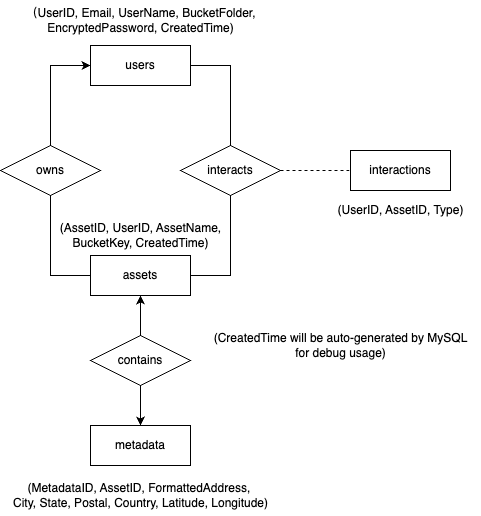

The diagram above was exported from draw.io. Its source (the exported page's mxGraphModel, read from the mxfile embedded in the PNG):
<mxGraphModel dx="722" dy="702" grid="1" gridSize="10" guides="1" tooltips="1" connect="1" arrows="1" fold="1" page="1" pageScale="1" pageWidth="850" pageHeight="1100" math="0" shadow="0">
  <root>
    <mxCell id="0" />
    <mxCell id="1" parent="0" />
    <mxCell id="IyEXCt9jSwLxieKbYWc8-18" style="edgeStyle=orthogonalEdgeStyle;rounded=0;orthogonalLoop=1;jettySize=auto;html=1;exitX=0;exitY=0.5;exitDx=0;exitDy=0;entryX=0.5;entryY=0;entryDx=0;entryDy=0;endArrow=none;endFill=0;startArrow=classic;startFill=1;" parent="1" source="IyEXCt9jSwLxieKbYWc8-13" target="IyEXCt9jSwLxieKbYWc8-15" edge="1">
      <mxGeometry relative="1" as="geometry" />
    </mxCell>
    <mxCell id="IyEXCt9jSwLxieKbYWc8-13" value="users" style="rounded=0;whiteSpace=wrap;html=1;" parent="1" vertex="1">
      <mxGeometry x="450" y="220" width="100" height="40" as="geometry" />
    </mxCell>
    <mxCell id="IyEXCt9jSwLxieKbYWc8-14" value="assets" style="rounded=0;whiteSpace=wrap;html=1;" parent="1" vertex="1">
      <mxGeometry x="450" y="430" width="100" height="40" as="geometry" />
    </mxCell>
    <mxCell id="IyEXCt9jSwLxieKbYWc8-19" style="edgeStyle=orthogonalEdgeStyle;rounded=0;orthogonalLoop=1;jettySize=auto;html=1;exitX=0.5;exitY=1;exitDx=0;exitDy=0;entryX=0;entryY=0.5;entryDx=0;entryDy=0;endArrow=none;endFill=0;" parent="1" source="IyEXCt9jSwLxieKbYWc8-15" target="IyEXCt9jSwLxieKbYWc8-14" edge="1">
      <mxGeometry relative="1" as="geometry" />
    </mxCell>
    <mxCell id="IyEXCt9jSwLxieKbYWc8-15" value="owns" style="rhombus;whiteSpace=wrap;html=1;" parent="1" vertex="1">
      <mxGeometry x="360" y="320" width="100" height="50" as="geometry" />
    </mxCell>
    <mxCell id="IyEXCt9jSwLxieKbYWc8-20" style="edgeStyle=orthogonalEdgeStyle;rounded=0;orthogonalLoop=1;jettySize=auto;html=1;exitX=0.5;exitY=0;exitDx=0;exitDy=0;entryX=1;entryY=0.5;entryDx=0;entryDy=0;endArrow=none;endFill=0;" parent="1" source="IyEXCt9jSwLxieKbYWc8-16" target="IyEXCt9jSwLxieKbYWc8-13" edge="1">
      <mxGeometry relative="1" as="geometry" />
    </mxCell>
    <mxCell id="IyEXCt9jSwLxieKbYWc8-21" style="edgeStyle=orthogonalEdgeStyle;rounded=0;orthogonalLoop=1;jettySize=auto;html=1;exitX=0.5;exitY=1;exitDx=0;exitDy=0;entryX=1;entryY=0.5;entryDx=0;entryDy=0;endArrow=none;endFill=0;" parent="1" source="IyEXCt9jSwLxieKbYWc8-16" target="IyEXCt9jSwLxieKbYWc8-14" edge="1">
      <mxGeometry relative="1" as="geometry" />
    </mxCell>
    <mxCell id="IyEXCt9jSwLxieKbYWc8-24" style="edgeStyle=orthogonalEdgeStyle;rounded=0;orthogonalLoop=1;jettySize=auto;html=1;exitX=1;exitY=0.5;exitDx=0;exitDy=0;entryX=0;entryY=0.5;entryDx=0;entryDy=0;endArrow=none;endFill=0;dashed=1;" parent="1" source="IyEXCt9jSwLxieKbYWc8-16" target="IyEXCt9jSwLxieKbYWc8-23" edge="1">
      <mxGeometry relative="1" as="geometry" />
    </mxCell>
    <mxCell id="IyEXCt9jSwLxieKbYWc8-16" value="interacts" style="rhombus;whiteSpace=wrap;html=1;" parent="1" vertex="1">
      <mxGeometry x="540" y="320" width="100" height="50" as="geometry" />
    </mxCell>
    <mxCell id="IyEXCt9jSwLxieKbYWc8-17" value="metadata" style="rounded=0;whiteSpace=wrap;html=1;" parent="1" vertex="1">
      <mxGeometry x="450" y="600" width="100" height="40" as="geometry" />
    </mxCell>
    <mxCell id="IyEXCt9jSwLxieKbYWc8-23" value="interactions" style="rounded=0;whiteSpace=wrap;html=1;" parent="1" vertex="1">
      <mxGeometry x="710" y="325" width="100" height="40" as="geometry" />
    </mxCell>
    <mxCell id="IyEXCt9jSwLxieKbYWc8-26" style="edgeStyle=orthogonalEdgeStyle;rounded=0;orthogonalLoop=1;jettySize=auto;html=1;exitX=0.5;exitY=0;exitDx=0;exitDy=0;entryX=0.5;entryY=1;entryDx=0;entryDy=0;" parent="1" source="IyEXCt9jSwLxieKbYWc8-25" target="IyEXCt9jSwLxieKbYWc8-14" edge="1">
      <mxGeometry relative="1" as="geometry" />
    </mxCell>
    <mxCell id="IyEXCt9jSwLxieKbYWc8-27" style="edgeStyle=orthogonalEdgeStyle;rounded=0;orthogonalLoop=1;jettySize=auto;html=1;exitX=0.5;exitY=1;exitDx=0;exitDy=0;entryX=0.5;entryY=0;entryDx=0;entryDy=0;" parent="1" source="IyEXCt9jSwLxieKbYWc8-25" target="IyEXCt9jSwLxieKbYWc8-17" edge="1">
      <mxGeometry relative="1" as="geometry" />
    </mxCell>
    <mxCell id="IyEXCt9jSwLxieKbYWc8-25" value="contains" style="rhombus;whiteSpace=wrap;html=1;" parent="1" vertex="1">
      <mxGeometry x="450" y="510" width="100" height="50" as="geometry" />
    </mxCell>
    <mxCell id="rTLlhgbCm49VR8VITShJ-1" value="（UserID, Email, UserName, BucketFolder, &lt;br&gt;EncryptedPassword, CreatedTime)" style="text;html=1;align=center;verticalAlign=middle;resizable=0;points=[];autosize=1;strokeColor=none;fillColor=none;" vertex="1" parent="1">
      <mxGeometry x="375" y="175" width="250" height="40" as="geometry" />
    </mxCell>
    <mxCell id="rTLlhgbCm49VR8VITShJ-2" value="(AssetID, UserID, AssetName, &lt;br&gt;BucketKey, CreatedTime)" style="text;html=1;align=center;verticalAlign=middle;resizable=0;points=[];autosize=1;strokeColor=none;fillColor=none;" vertex="1" parent="1">
      <mxGeometry x="410" y="390" width="180" height="40" as="geometry" />
    </mxCell>
    <mxCell id="rTLlhgbCm49VR8VITShJ-3" value="(MetadataID, AssetID, FormattedAddress,&amp;nbsp;&lt;br&gt;City, State, Postal, Country, Latitude, Longitude)" style="text;html=1;align=center;verticalAlign=middle;resizable=0;points=[];autosize=1;strokeColor=none;fillColor=none;" vertex="1" parent="1">
      <mxGeometry x="360" y="650" width="280" height="40" as="geometry" />
    </mxCell>
    <mxCell id="rTLlhgbCm49VR8VITShJ-4" value="(UserID, AssetID, Type)" style="text;html=1;align=center;verticalAlign=middle;resizable=0;points=[];autosize=1;strokeColor=none;fillColor=none;" vertex="1" parent="1">
      <mxGeometry x="685" y="370" width="150" height="30" as="geometry" />
    </mxCell>
    <mxCell id="rTLlhgbCm49VR8VITShJ-5" value="(CreatedTime will be auto-generated by MySQL&lt;br&gt;for debug usage)" style="text;html=1;align=center;verticalAlign=middle;resizable=0;points=[];autosize=1;strokeColor=none;fillColor=none;" vertex="1" parent="1">
      <mxGeometry x="560" y="500" width="280" height="40" as="geometry" />
    </mxCell>
  </root>
</mxGraphModel>